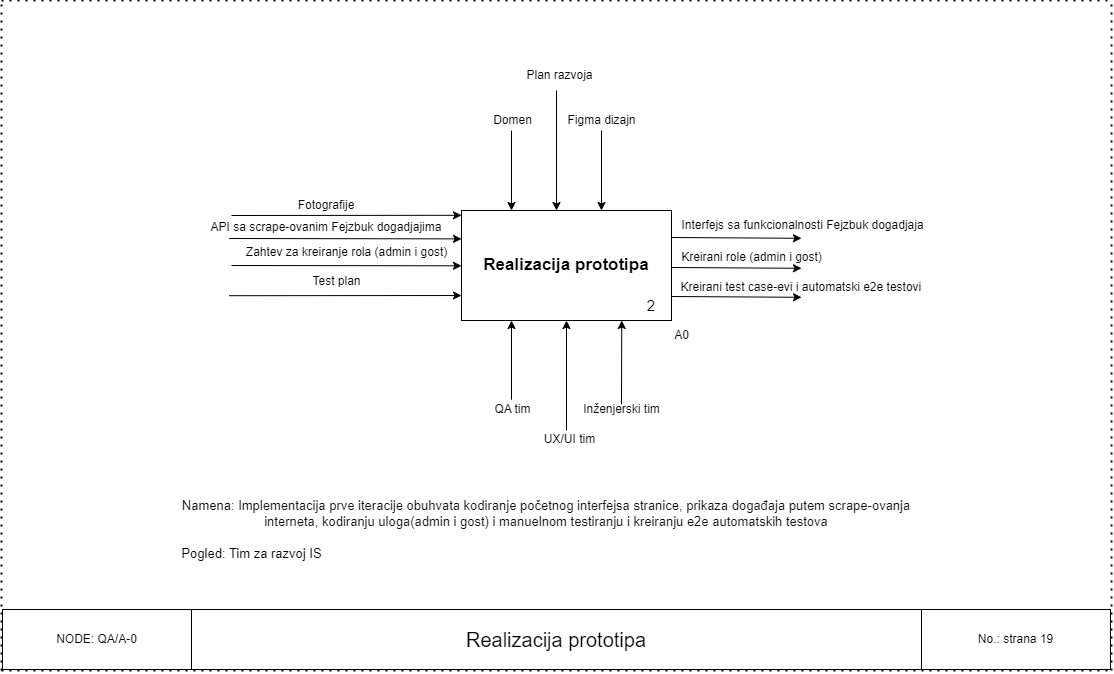

The diagram above was exported from draw.io. Its source (the exported page's mxGraphModel, read from the mxfile embedded in the PNG):
<mxGraphModel dx="2255" dy="1942" grid="1" gridSize="10" guides="1" tooltips="1" connect="1" arrows="1" fold="1" page="1" pageScale="1" pageWidth="850" pageHeight="1100" math="0" shadow="0">
  <root>
    <mxCell id="0" />
    <mxCell id="1" parent="0" />
    <mxCell id="0wY9T8gVLVLJkzOkjNmK-1" value="&lt;span style=&quot;font-size: 17px;&quot;&gt;&lt;b&gt;Realizacija prototipa&lt;/b&gt;&lt;/span&gt;" style="rounded=0;whiteSpace=wrap;html=1;" parent="1" vertex="1">
      <mxGeometry x="350" y="170" width="210" height="110" as="geometry" />
    </mxCell>
    <mxCell id="0wY9T8gVLVLJkzOkjNmK-7" value="" style="endArrow=classic;html=1;rounded=0;entryX=0.004;entryY=0.28;entryDx=0;entryDy=0;entryPerimeter=0;" parent="1" edge="1">
      <mxGeometry width="50" height="50" relative="1" as="geometry">
        <mxPoint x="117.71429152715774" y="255.2" as="sourcePoint" />
        <mxPoint x="350.00000000000006" y="255" as="targetPoint" />
      </mxGeometry>
    </mxCell>
    <mxCell id="0wY9T8gVLVLJkzOkjNmK-8" value="" style="endArrow=classic;html=1;rounded=0;entryX=0.004;entryY=0.28;entryDx=0;entryDy=0;entryPerimeter=0;" parent="1" edge="1">
      <mxGeometry width="50" height="50" relative="1" as="geometry">
        <mxPoint x="400" y="359.2" as="sourcePoint" />
        <mxPoint x="400.00000000000006" y="280" as="targetPoint" />
      </mxGeometry>
    </mxCell>
    <mxCell id="0wY9T8gVLVLJkzOkjNmK-9" value="" style="endArrow=classic;html=1;rounded=0;entryX=0.004;entryY=0.28;entryDx=0;entryDy=0;entryPerimeter=0;" parent="1" edge="1">
      <mxGeometry width="50" height="50" relative="1" as="geometry">
        <mxPoint x="400" y="90" as="sourcePoint" />
        <mxPoint x="400.00000000000006" y="170" as="targetPoint" />
      </mxGeometry>
    </mxCell>
    <mxCell id="0wY9T8gVLVLJkzOkjNmK-10" value="" style="endArrow=classic;html=1;rounded=0;entryX=0.004;entryY=0.28;entryDx=0;entryDy=0;entryPerimeter=0;" parent="1" edge="1">
      <mxGeometry width="50" height="50" relative="1" as="geometry">
        <mxPoint x="490" y="90" as="sourcePoint" />
        <mxPoint x="490.00000000000006" y="170" as="targetPoint" />
      </mxGeometry>
    </mxCell>
    <mxCell id="0wY9T8gVLVLJkzOkjNmK-12" value="" style="endArrow=classic;html=1;rounded=0;entryX=0.004;entryY=0.28;entryDx=0;entryDy=0;entryPerimeter=0;" parent="1" edge="1">
      <mxGeometry width="50" height="50" relative="1" as="geometry">
        <mxPoint x="560" y="256" as="sourcePoint" />
        <mxPoint x="690" y="256.8" as="targetPoint" />
      </mxGeometry>
    </mxCell>
    <mxCell id="0wY9T8gVLVLJkzOkjNmK-16" value="Test plan" style="text;html=1;align=center;verticalAlign=middle;resizable=0;points=[];autosize=1;strokeColor=none;fillColor=none;" parent="1" vertex="1">
      <mxGeometry x="190" y="226" width="70" height="30" as="geometry" />
    </mxCell>
    <mxCell id="0wY9T8gVLVLJkzOkjNmK-20" value="UX/UI tim" style="text;html=1;align=center;verticalAlign=middle;resizable=0;points=[];autosize=1;strokeColor=none;fillColor=none;" parent="1" vertex="1">
      <mxGeometry x="423" y="384" width="70" height="30" as="geometry" />
    </mxCell>
    <mxCell id="0wY9T8gVLVLJkzOkjNmK-21" value="" style="endArrow=classic;html=1;rounded=0;entryX=0.5;entryY=1;entryDx=0;entryDy=0;" parent="1" target="0wY9T8gVLVLJkzOkjNmK-1" edge="1">
      <mxGeometry width="50" height="50" relative="1" as="geometry">
        <mxPoint x="455" y="390" as="sourcePoint" />
        <mxPoint x="520" y="200" as="targetPoint" />
      </mxGeometry>
    </mxCell>
    <mxCell id="0wY9T8gVLVLJkzOkjNmK-22" value="QA tim" style="text;html=1;align=center;verticalAlign=middle;resizable=0;points=[];autosize=1;strokeColor=none;fillColor=none;" parent="1" vertex="1">
      <mxGeometry x="371" y="354" width="60" height="30" as="geometry" />
    </mxCell>
    <mxCell id="0wY9T8gVLVLJkzOkjNmK-23" value="" style="endArrow=classic;html=1;rounded=0;entryX=0.004;entryY=0.28;entryDx=0;entryDy=0;entryPerimeter=0;" parent="1" edge="1">
      <mxGeometry width="50" height="50" relative="1" as="geometry">
        <mxPoint x="510" y="363.8" as="sourcePoint" />
        <mxPoint x="510.24" y="280" as="targetPoint" />
      </mxGeometry>
    </mxCell>
    <mxCell id="0wY9T8gVLVLJkzOkjNmK-25" value="Inženjerski tim" style="text;html=1;align=center;verticalAlign=middle;resizable=0;points=[];autosize=1;strokeColor=none;fillColor=none;" parent="1" vertex="1">
      <mxGeometry x="460" y="354" width="100" height="30" as="geometry" />
    </mxCell>
    <mxCell id="0wY9T8gVLVLJkzOkjNmK-26" value="Domen" style="text;html=1;align=center;verticalAlign=middle;resizable=0;points=[];autosize=1;strokeColor=none;fillColor=none;" parent="1" vertex="1">
      <mxGeometry x="371" y="65" width="60" height="30" as="geometry" />
    </mxCell>
    <mxCell id="0wY9T8gVLVLJkzOkjNmK-27" value="Figma dizajn" style="text;html=1;align=center;verticalAlign=middle;resizable=0;points=[];autosize=1;strokeColor=none;fillColor=none;" parent="1" vertex="1">
      <mxGeometry x="445" y="65" width="90" height="30" as="geometry" />
    </mxCell>
    <mxCell id="0wY9T8gVLVLJkzOkjNmK-28" value="2" style="text;html=1;align=center;verticalAlign=middle;whiteSpace=wrap;rounded=0;fontSize=15;" parent="1" vertex="1">
      <mxGeometry x="510" y="250" width="60" height="30" as="geometry" />
    </mxCell>
    <mxCell id="0wY9T8gVLVLJkzOkjNmK-31" value="&lt;div style=&quot;&quot;&gt;&lt;span style=&quot;font-size: 13px; background-color: initial;&quot;&gt;Namena: &lt;/span&gt;&lt;span style=&quot;font-size: 13px; white-space-collapse: preserve; background-color: rgb(255, 255, 255);&quot;&gt;&lt;font color=&quot;#0d0d0d&quot;&gt;Implementacija prve iteracije obuhvata kodiranje početnog interfejsa stranice, prikaza događaja putem scrape-ovanja interneta, kodiranju uloga(admin i gost) i manuelnom testiranju i kreiranju e2e automatskih testova&lt;/font&gt;&lt;/span&gt;&lt;/div&gt;" style="text;html=1;align=center;verticalAlign=middle;whiteSpace=wrap;rounded=0;" parent="1" vertex="1">
      <mxGeometry x="60" y="448" width="750" height="50" as="geometry" />
    </mxCell>
    <mxCell id="0wY9T8gVLVLJkzOkjNmK-14" value="Zahtev za kreiranje rola (admin i gost)" style="text;html=1;align=center;verticalAlign=middle;resizable=0;points=[];autosize=1;strokeColor=none;fillColor=none;" parent="1" vertex="1">
      <mxGeometry x="125" y="197" width="220" height="30" as="geometry" />
    </mxCell>
    <mxCell id="0wY9T8gVLVLJkzOkjNmK-33" value="" style="endArrow=classic;html=1;rounded=0;entryX=0.004;entryY=0.28;entryDx=0;entryDy=0;entryPerimeter=0;" parent="1" edge="1">
      <mxGeometry width="50" height="50" relative="1" as="geometry">
        <mxPoint x="120" y="225" as="sourcePoint" />
        <mxPoint x="350" y="225.3" as="targetPoint" />
      </mxGeometry>
    </mxCell>
    <mxCell id="0wY9T8gVLVLJkzOkjNmK-34" value="" style="endArrow=classic;html=1;rounded=0;entryX=0;entryY=0.258;entryDx=0;entryDy=0;entryPerimeter=0;" parent="1" target="0wY9T8gVLVLJkzOkjNmK-1" edge="1">
      <mxGeometry width="50" height="50" relative="1" as="geometry">
        <mxPoint x="117.5999755859375" y="198" as="sourcePoint" />
        <mxPoint x="320.2399999999998" y="195.01999999999998" as="targetPoint" />
      </mxGeometry>
    </mxCell>
    <mxCell id="0wY9T8gVLVLJkzOkjNmK-36" value="API sa scrape-ovanim Fejzbuk dogadjajima" style="text;html=1;align=center;verticalAlign=middle;whiteSpace=wrap;rounded=0;" parent="1" vertex="1">
      <mxGeometry x="80" y="172" width="270" height="30" as="geometry" />
    </mxCell>
    <mxCell id="0wY9T8gVLVLJkzOkjNmK-37" value="" style="endArrow=classic;html=1;rounded=0;entryX=0.004;entryY=0.28;entryDx=0;entryDy=0;entryPerimeter=0;" parent="1" edge="1">
      <mxGeometry width="50" height="50" relative="1" as="geometry">
        <mxPoint x="120" y="175" as="sourcePoint" />
        <mxPoint x="350" y="174.8" as="targetPoint" />
      </mxGeometry>
    </mxCell>
    <mxCell id="0wY9T8gVLVLJkzOkjNmK-38" value="Fotografije" style="text;html=1;align=center;verticalAlign=middle;whiteSpace=wrap;rounded=0;" parent="1" vertex="1">
      <mxGeometry x="70" y="150" width="290" height="30" as="geometry" />
    </mxCell>
    <mxCell id="0wY9T8gVLVLJkzOkjNmK-39" value="" style="endArrow=classic;html=1;rounded=0;entryX=0.004;entryY=0.28;entryDx=0;entryDy=0;entryPerimeter=0;" parent="1" edge="1">
      <mxGeometry width="50" height="50" relative="1" as="geometry">
        <mxPoint x="560" y="227" as="sourcePoint" />
        <mxPoint x="690" y="227.8" as="targetPoint" />
      </mxGeometry>
    </mxCell>
    <mxCell id="0wY9T8gVLVLJkzOkjNmK-40" value="" style="endArrow=classic;html=1;rounded=0;entryX=0.004;entryY=0.28;entryDx=0;entryDy=0;entryPerimeter=0;" parent="1" edge="1">
      <mxGeometry width="50" height="50" relative="1" as="geometry">
        <mxPoint x="560" y="197" as="sourcePoint" />
        <mxPoint x="690" y="197.8" as="targetPoint" />
      </mxGeometry>
    </mxCell>
    <mxCell id="0wY9T8gVLVLJkzOkjNmK-41" value="Interfejs sa funkcionalnosti Fejzbuk dogadjaja" style="text;html=1;align=center;verticalAlign=middle;resizable=0;points=[];autosize=1;strokeColor=none;fillColor=none;" parent="1" vertex="1">
      <mxGeometry x="556" y="170" width="270" height="30" as="geometry" />
    </mxCell>
    <mxCell id="0wY9T8gVLVLJkzOkjNmK-42" value="Kreirani role (admin i gost)" style="text;html=1;align=center;verticalAlign=middle;resizable=0;points=[];autosize=1;strokeColor=none;fillColor=none;" parent="1" vertex="1">
      <mxGeometry x="560" y="202" width="160" height="30" as="geometry" />
    </mxCell>
    <mxCell id="0wY9T8gVLVLJkzOkjNmK-43" value="&lt;font style=&quot;font-size: 13px;&quot;&gt;Pogled: Tim za razvoj IS&lt;/font&gt;" style="text;html=1;align=center;verticalAlign=middle;resizable=0;points=[];autosize=1;strokeColor=none;fillColor=none;" parent="1" vertex="1">
      <mxGeometry x="60" y="498" width="160" height="30" as="geometry" />
    </mxCell>
    <mxCell id="0wY9T8gVLVLJkzOkjNmK-46" value="" style="endArrow=none;dashed=1;html=1;dashPattern=1 3;strokeWidth=2;rounded=0;" parent="1" edge="1">
      <mxGeometry width="50" height="50" relative="1" as="geometry">
        <mxPoint x="-110" y="630" as="sourcePoint" />
        <mxPoint x="1000" y="630" as="targetPoint" />
      </mxGeometry>
    </mxCell>
    <mxCell id="0wY9T8gVLVLJkzOkjNmK-47" value="" style="endArrow=none;dashed=1;html=1;dashPattern=1 3;strokeWidth=2;rounded=0;" parent="1" edge="1">
      <mxGeometry width="50" height="50" relative="1" as="geometry">
        <mxPoint x="-110" y="-40" as="sourcePoint" />
        <mxPoint x="1000" y="-40" as="targetPoint" />
      </mxGeometry>
    </mxCell>
    <mxCell id="0wY9T8gVLVLJkzOkjNmK-48" value="" style="endArrow=none;dashed=1;html=1;dashPattern=1 3;strokeWidth=2;rounded=0;" parent="1" edge="1">
      <mxGeometry width="50" height="50" relative="1" as="geometry">
        <mxPoint x="-110" y="630" as="sourcePoint" />
        <mxPoint x="-110" y="-40" as="targetPoint" />
      </mxGeometry>
    </mxCell>
    <mxCell id="0wY9T8gVLVLJkzOkjNmK-49" value="" style="endArrow=none;dashed=1;html=1;dashPattern=1 3;strokeWidth=2;rounded=0;" parent="1" edge="1">
      <mxGeometry width="50" height="50" relative="1" as="geometry">
        <mxPoint x="1000" y="630" as="sourcePoint" />
        <mxPoint x="1000" y="-40" as="targetPoint" />
      </mxGeometry>
    </mxCell>
    <mxCell id="0wY9T8gVLVLJkzOkjNmK-50" value="" style="endArrow=classic;html=1;rounded=0;entryX=0.004;entryY=0.28;entryDx=0;entryDy=0;entryPerimeter=0;" parent="1" edge="1">
      <mxGeometry width="50" height="50" relative="1" as="geometry">
        <mxPoint x="445" y="50" as="sourcePoint" />
        <mxPoint x="445.00000000000006" y="170" as="targetPoint" />
      </mxGeometry>
    </mxCell>
    <mxCell id="0wY9T8gVLVLJkzOkjNmK-51" value="Plan razvoja" style="text;html=1;align=center;verticalAlign=middle;resizable=0;points=[];autosize=1;strokeColor=none;fillColor=none;" parent="1" vertex="1">
      <mxGeometry x="403" y="20" width="90" height="30" as="geometry" />
    </mxCell>
    <mxCell id="0wY9T8gVLVLJkzOkjNmK-52" value="Kreirani test case-evi i automatski e2e testovi&amp;nbsp;" style="text;html=1;align=center;verticalAlign=middle;resizable=0;points=[];autosize=1;strokeColor=none;fillColor=none;" parent="1" vertex="1">
      <mxGeometry x="556" y="232" width="270" height="30" as="geometry" />
    </mxCell>
    <mxCell id="TyLLy9hYzMqLSHFf7GRR-1" value="&lt;span style=&quot;font-size: 20px;&quot;&gt;Realizacija prototipa&lt;/span&gt;" style="rounded=0;whiteSpace=wrap;html=1;" vertex="1" parent="1">
      <mxGeometry x="-100" y="569" width="1090" height="60" as="geometry" />
    </mxCell>
    <mxCell id="TyLLy9hYzMqLSHFf7GRR-2" value="NODE: QA/A-0" style="rounded=0;whiteSpace=wrap;html=1;" vertex="1" parent="1">
      <mxGeometry x="-109" y="569" width="189" height="60" as="geometry" />
    </mxCell>
    <mxCell id="TyLLy9hYzMqLSHFf7GRR-3" value="No.: strana 19" style="rounded=0;whiteSpace=wrap;html=1;" vertex="1" parent="1">
      <mxGeometry x="810" y="569" width="189" height="60" as="geometry" />
    </mxCell>
    <mxCell id="TyLLy9hYzMqLSHFf7GRR-4" value="A0" style="text;html=1;align=center;verticalAlign=middle;resizable=0;points=[];autosize=1;strokeColor=none;fillColor=none;" vertex="1" parent="1">
      <mxGeometry x="550" y="280" width="40" height="30" as="geometry" />
    </mxCell>
  </root>
</mxGraphModel>